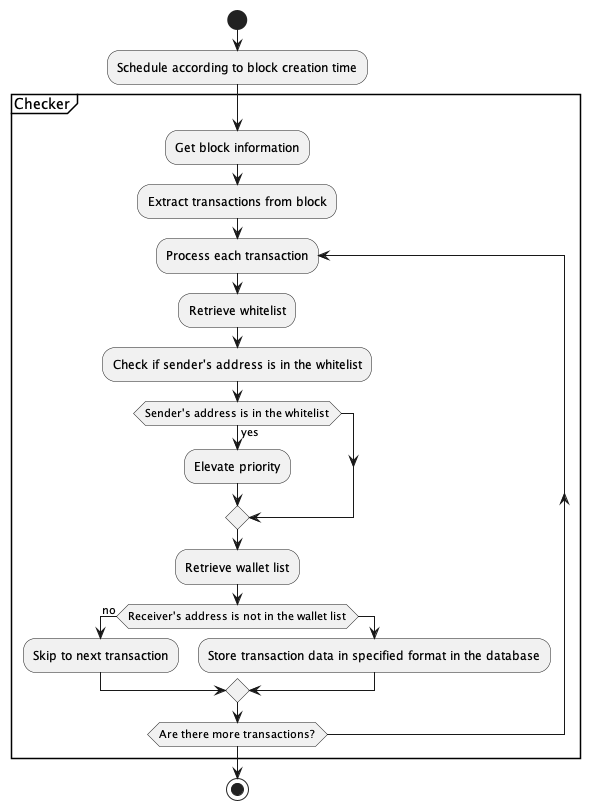

The diagram above was rendered by PlantUML. Its source (embedded in the PNG):
@startuml
start
:Schedule according to block creation time;
partition Checker {
    :Get block information;
    :Extract transactions from block;
    repeat :Process each transaction;
        :Retrieve whitelist;
        :Check if sender's address is in the whitelist;
        if (Sender's address is in the whitelist) then (yes)
            :Elevate priority;
        endif
        :Retrieve wallet list;
        if (Receiver's address is not in the wallet list) then (no)
            :Skip to next transaction;
        else
            :Store transaction data in specified format in the database;
        endif
    repeat while (Are there more transactions?)
}
stop
@enduml